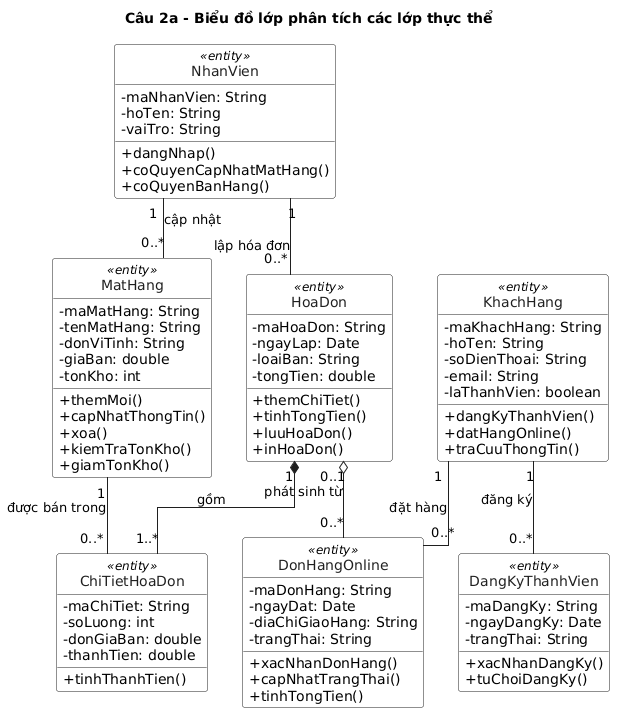

The diagram above was rendered by PlantUML. Its source (embedded in the PNG):
@startuml
title "Câu 2a - Biểu đồ lớp phân tích các lớp thực thể"
skinparam backgroundColor white
skinparam defaultFontName Arial
skinparam shadowing false
skinparam ArrowColor #1F1F1F
skinparam ArrowThickness 1
skinparam titleFontStyle bold
skinparam classBorderColor #1F1F1F
skinparam classBackgroundColor white
skinparam classFontColor #1F1F1F
skinparam classArrowColor #1F1F1F
skinparam classAttributeIconSize 0
hide circle
skinparam linetype ortho

class "NhanVien" <<entity>>
{
  - maNhanVien: String
  - hoTen: String
  - vaiTro: String
  +dangNhap()
  +coQuyenCapNhatMatHang()
  +coQuyenBanHang()
}
class "KhachHang" <<entity>>
{
  - maKhachHang: String
  - hoTen: String
  - soDienThoai: String
  - email: String
  - laThanhVien: boolean
  +dangKyThanhVien()
  +datHangOnline()
  +traCuuThongTin()
}
class "MatHang" <<entity>>
{
  - maMatHang: String
  - tenMatHang: String
  - donViTinh: String
  - giaBan: double
  - tonKho: int
  +themMoi()
  +capNhatThongTin()
  +xoa()
  +kiemTraTonKho()
  +giamTonKho()
}
class "HoaDon" <<entity>>
{
  - maHoaDon: String
  - ngayLap: Date
  - loaiBan: String
  - tongTien: double
  +themChiTiet()
  +tinhTongTien()
  +luuHoaDon()
  +inHoaDon()
}
class "ChiTietHoaDon" <<entity>>
{
  - maChiTiet: String
  - soLuong: int
  - donGiaBan: double
  - thanhTien: double
  +tinhThanhTien()
}
class "DonHangOnline" <<entity>>
{
  - maDonHang: String
  - ngayDat: Date
  - diaChiGiaoHang: String
  - trangThai: String
  +xacNhanDonHang()
  +capNhatTrangThai()
  +tinhTongTien()
}
class "DangKyThanhVien" <<entity>>
{
  - maDangKy: String
  - ngayDangKy: Date
  - trangThai: String
  +xacNhanDangKy()
  +tuChoiDangKy()
}

NhanVien "1" -- "0..*" MatHang : cập nhật
NhanVien "1" -- "0..*" HoaDon : lập hóa đơn
KhachHang "1" -- "0..*" DonHangOnline : đặt hàng
KhachHang "1" -- "0..*" DangKyThanhVien : đăng ký
MatHang "1" -- "0..*" ChiTietHoaDon : được bán trong
HoaDon "1" *-- "1..*" ChiTietHoaDon : gồm
HoaDon "0..1" o-- "0..*" DonHangOnline : phát sinh từ
@enduml